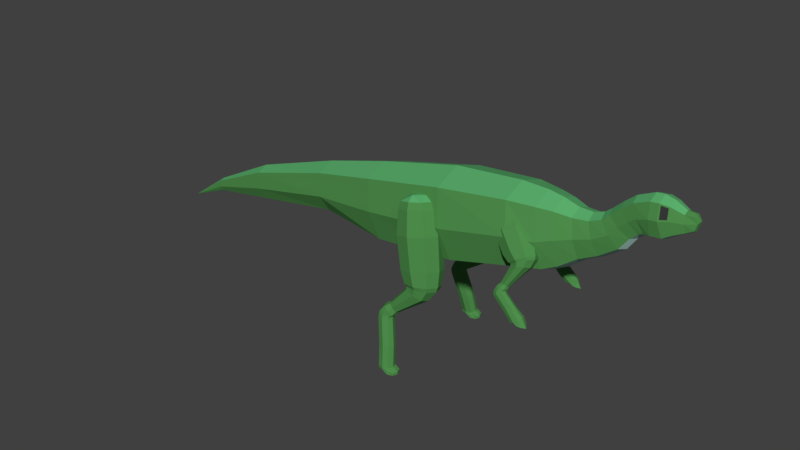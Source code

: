 # Source: Small_Herbivore_Basic.blend  (saved by Blender 2.78.0; exported with 4.5.12 LTS)
import bpy
from mathutils import Matrix  # noqa: F401  (used for matrix-valued properties, if any)

bpy.ops.wm.read_factory_settings(use_empty=True)
scene = bpy.context.scene
scene.name = 'Scene'

# ---- collections
col_collection_1 = bpy.data.collections.new('Collection 1'); scene.collection.children.link(col_collection_1)

# ---- materials (node trees are filled in below, after node groups)
mat_green_hide_small_herbivore_basic = bpy.data.materials.new('Green Hide Small Herbivore Basic')
mat_green_hide_small_herbivore_basic.alpha_threshold = 0.0
mat_green_hide_small_herbivore_basic.use_transparent_shadow = False
mat_green_hide_small_herbivore_basic.diffuse_color = (0.08, 0.28, 0.075, 1.0)
mat_green_hide_small_herbivore_basic.roughness = 0.5
mat_green_hide_small_herbivore_basic.specular_intensity = 0.1
mat_green_hide_small_herbivore_basic.line_color = (0.0, 0.0, 0.0, 1.0)
mat_light_green_hide_small_herbivore_basic = bpy.data.materials.new('Light Green Hide Small Herbivore Basic')
mat_light_green_hide_small_herbivore_basic.alpha_threshold = 0.0
mat_light_green_hide_small_herbivore_basic.use_transparent_shadow = False
mat_light_green_hide_small_herbivore_basic.diffuse_color = (0.11, 0.45, 0.16, 1.0)
mat_light_green_hide_small_herbivore_basic.roughness = 0.5
mat_light_green_hide_small_herbivore_basic.specular_intensity = 0.1
mat_pale_hide_small_herbivore_basic = bpy.data.materials.new('Pale Hide Small Herbivore Basic')
mat_pale_hide_small_herbivore_basic.alpha_threshold = 0.0
mat_pale_hide_small_herbivore_basic.use_transparent_shadow = False
mat_pale_hide_small_herbivore_basic.diffuse_color = (0.5, 0.8, 0.7, 1.0)
mat_pale_hide_small_herbivore_basic.roughness = 0.5
mat_pale_hide_small_herbivore_basic.specular_intensity = 0.1
mat_eyes_small_herbivore_basic = bpy.data.materials.new('Eyes Small Herbivore Basic')
mat_eyes_small_herbivore_basic.alpha_threshold = 0.0
mat_eyes_small_herbivore_basic.use_transparent_shadow = False
mat_eyes_small_herbivore_basic.diffuse_color = (0.03968, 0.03968, 0.03968, 1.0)
mat_eyes_small_herbivore_basic.roughness = 0.5

# ---- material node trees

# ---- world
world_world = bpy.data.worlds.new('World'); scene.world = world_world
world_world.color = (0.05088, 0.05088, 0.05088)
world_world.use_sun_shadow = False
world_world.sun_shadow_jitter_overblur = 0.0
world_world.cycles.sampling_method = 'MANUAL'

# ---- meshes
me_cube = bpy.data.meshes.new('Cube')
me_cube.from_pydata([(-1.531, 0.4644, 1.431), (0.02252, 0.55, 1.611), (0.02252, -0.5641, 1.611), (-1.531, -0.4786, 1.431), (-1.765, 0.4644, 2.478), (-0.2477, 0.55, 2.807), (-0.2477, -0.5641, 2.807), (-1.765, -0.4786, 2.478), (-1.498, -0.007086, 1.28), (0.0622, -0.007087, 1.433), (-1.798, -0.007086, 2.629), (-0.2874, -0.007087, 2.985), (-1.648, 0.6, 1.954), (-0.1097, 0.7101, 2.189), (-0.1097, -0.7242, 2.189), (-1.648, -0.6141, 1.954), (-4.613, -0.007085, 1.07), (-2.824, -0.007086, 1.403), (-2.846, -0.3107, 1.5), (-2.919, 0.4469, 1.787), (-3.006, 0.3455, 2.179), (-2.919, -0.4611, 1.787), (-3.006, -0.3597, 2.179), (-3.031, -0.007086, 2.291), (-2.846, 0.2966, 1.5), (-5.915, -0.007085, 0.8432), (-4.625, -0.1932, 1.142), (-4.666, 0.2711, 1.354), (-4.714, 0.209, 1.644), (-4.666, -0.2853, 1.354), (-4.714, -0.2232, 1.644), (-4.728, -0.007085, 1.727), (-4.625, 0.179, 1.142), (-6.802, -0.007085, 0.4972), (-5.92, -0.07913, 0.8709), (-5.935, 0.1006, 0.9533), (-5.954, 0.07658, 1.065), (-5.935, -0.1148, 0.9533), (-5.954, -0.09075, 1.065), (-5.959, -0.007085, 1.098), (-5.92, 0.06496, 0.8709), (1.229, 0.4975, 1.904), (0.9554, -0.007087, 3.098), (0.9895, -0.4867, 2.945), (1.109, -0.6568, 2.423), (0.9895, 0.4725, 2.945), (1.109, 0.6426, 2.423), (1.229, -0.5117, 1.904), (1.265, -0.007087, 1.742), (3.86, -0.007088, 3.309), (1.545, -0.5303, 2.43), (1.545, 0.5162, 2.43), (1.434, -0.007087, 3.085), (1.629, -0.4135, 1.954), (1.629, 0.3993, 1.954), (1.655, -0.007087, 1.798), (1.458, 0.3792, 2.937), (1.458, -0.3933, 2.937), (1.794, -0.438, 2.503), (1.794, 0.4238, 2.503), (1.703, -0.007087, 3.043), (1.869, -0.3418, 2.055), (1.869, 0.3276, 2.055), (1.89, -0.007087, 1.926), (1.723, 0.311, 2.921), (1.723, -0.3252, 2.921), (2.076, -0.3241, 2.571), (2.076, 0.3099, 2.571), (1.98, -0.007087, 2.962), (2.155, -0.2533, 2.246), (2.155, 0.2391, 2.246), (2.178, -0.007087, 2.153), (2.001, 0.2269, 2.874), (2.001, -0.2411, 2.874), (2.352, -0.2715, 2.646), (2.352, 0.2573, 2.646), (2.225, -0.007088, 2.957), (2.457, -0.2125, 2.387), (2.457, 0.1983, 2.387), (2.487, -0.007087, 2.313), (2.254, 0.1881, 2.886), (2.254, -0.2023, 2.886), (2.603, -0.2455, 2.789), (2.603, 0.2314, 2.789), (2.406, -0.007088, 3.02), (2.766, -0.1923, 2.598), (2.766, 0.1781, 2.598), (2.813, -0.007088, 2.543), (2.45, 0.1689, 2.967), (2.45, -0.1831, 2.967), (2.736, -0.2222, 2.945), (2.736, 0.2081, 2.945), (2.517, -0.007088, 3.109), (2.917, -0.1742, 2.808), (2.917, 0.16, 2.808), (2.969, -0.007088, 2.769), (2.567, 0.1517, 3.072), (2.567, -0.1659, 3.072), (2.888, -0.2222, 3.084), (2.888, 0.2081, 3.084), (2.704, -0.007088, 3.286), (3.04, -0.1742, 2.916), (3.04, 0.16, 2.916), (3.084, -0.007088, 2.867), (2.745, 0.1517, 3.24), (2.745, -0.1659, 3.24), (3.015, -0.2349, 3.176), (3.015, 0.2207, 3.176), (2.884, -0.007088, 3.434), (3.122, -0.184, 2.961), (3.122, 0.1698, 2.961), (3.153, -0.007088, 2.899), (2.914, 0.161, 3.376), (2.914, -0.1752, 3.376), (3.206, -0.2622, 3.243), (3.206, 0.2481, 3.243), (3.174, -0.007088, 3.566), (3.232, -0.2053, 2.975), (3.232, 0.1911, 2.975), (3.24, -0.007088, 2.898), (3.181, 0.1813, 3.492), (3.181, -0.1954, 3.492), (3.363, -0.2494, 3.281), (3.363, 0.2352, 3.281), (3.312, -0.007088, 3.579), (3.412, -0.2053, 2.993), (3.412, 0.1911, 2.993), (3.42, -0.007088, 2.916), (3.343, 0.1819, 3.481), (3.343, -0.196, 3.481), (3.471, -0.213, 3.299), (3.471, 0.1988, 3.299), (3.469, -0.007088, 3.539), (3.549, -0.166, 3.069), (3.549, 0.1519, 3.069), (3.555, -0.007088, 3.008), (3.455, 0.155, 3.462), (3.455, -0.1692, 3.462), (3.681, -0.1379, 3.275), (3.681, 0.1237, 3.275), (3.665, -0.007088, 3.44), (3.716, -0.1087, 3.14), (3.716, 0.09454, 3.14), (3.72, -0.007088, 3.1), (3.668, 0.08949, 3.403), (3.668, -0.1037, 3.403), (3.86, -0.07628, 3.309), (3.86, 0.0621, 3.309), (3.797, -0.007088, 3.433), (3.831, -0.08553, 3.2), (3.831, 0.07136, 3.2), (3.833, -0.007088, 3.169), (3.799, 0.06746, 3.404), (3.799, -0.08164, 3.404), (-0.1849, 0.4483, 1.956), (-0.3751, 0.3973, 2.485), (-0.7312, 0.4572, 1.831), (-0.7922, 0.4041, 2.39), (-0.2031, 0.935, 2.079), (-0.389, 0.769, 2.579), (-0.7493, 0.9439, 1.954), (-0.8061, 0.7757, 2.483), (-0.8286, 0.7019, 1.872), (-0.8667, 0.591, 2.421), (-0.1056, 0.6902, 2.038), (-0.3145, 0.582, 2.547), (-0.4551, 0.374, 1.874), (-0.5814, 0.3406, 2.422), (-0.4791, 1.018, 2.036), (-0.5998, 0.8325, 2.546), (-0.6173, 0.5629, 2.599), (-0.295, 0.5554, 1.087), (-0.4537, 0.5634, 2.62), (-0.6085, 0.4233, 2.548), (-0.7738, 0.5686, 2.547), (-0.6191, 0.7086, 2.62), (-0.3115, 0.393, 2.36), (-0.7952, 0.4009, 2.249), (-0.8113, 0.8319, 2.358), (-0.3276, 0.824, 2.469), (-0.2413, 0.6072, 2.432), (-0.8815, 0.6176, 2.286), (-0.572, 0.8977, 2.431), (-0.5507, 0.3272, 2.287), (-0.3433, 0.462, 1.313), (-0.08808, 0.5322, 1.391), (-0.6961, 0.7718, 1.312), (-0.604, 0.5406, 1.273), (-0.366, 1.07, 1.467), (-0.6212, 1.0, 1.389), (-0.01318, 0.7607, 1.468), (-0.1052, 0.9919, 1.507), (-0.2938, 0.596, 1.043), (-0.07253, 0.6154, 1.136), (-0.5954, 0.8199, 1.11), (-0.5196, 0.6225, 1.07), (-0.304, 1.075, 1.219), (-0.5264, 1.015, 1.17), (-0.003604, 0.8105, 1.197), (-0.07934, 1.008, 1.236), (-0.3741, 0.6793, 0.948), (-0.09348, 0.649, 1.065), (-0.556, 0.83, 1.091), (-0.493, 0.6553, 1.049), (-0.2893, 1.056, 1.16), (-0.4897, 1.003, 1.137), (-0.02716, 0.8216, 1.112), (-0.09011, 0.9963, 1.154), (-0.805, 0.8424, 0.5936), (-0.2156, 0.7224, 0.9072), (-0.5593, 0.8693, 1.06), (-0.5235, 0.7275, 1.01), (-0.3369, 1.053, 1.036), (-0.4954, 1.009, 1.076), (-0.1518, 0.8625, 0.9237), (-0.1875, 1.004, 0.9734), (-0.8797, 0.8435, 0.5222), (-0.7417, 0.8648, 0.5363), (-0.8634, 0.9415, 0.6904), (-0.859, 0.8675, 0.6587), (-0.7666, 1.037, 0.6251), (-0.8299, 1.015, 0.6825), (-0.7082, 0.938, 0.5284), (-0.7127, 1.012, 0.56), (-0.8979, 0.8497, 0.4969), (-0.8041, 0.8703, 0.4537), (-0.9492, 0.9618, 0.6375), (-0.9439, 0.8735, 0.5997), (-0.8338, 1.076, 0.5597), (-0.9093, 1.049, 0.6281), (-0.7642, 0.9575, 0.4443), (-0.7695, 1.046, 0.4821), (-0.9293, 0.8642, 0.4322), (-0.8111, 0.8765, 0.4436), (-0.9877, 0.968, 0.5973), (-0.9755, 0.8797, 0.5612), (-0.8598, 1.082, 0.5422), (-0.9467, 1.055, 0.5955), (-0.77, 0.9637, 0.4417), (-0.7822, 1.052, 0.4779), (-0.9309, 0.8711, 0.3976), (-0.8285, 0.891, 0.4173), (-1.051, 0.9825, 0.4895), (-1.026, 0.8942, 0.461), (-0.912, 1.097, 0.4889), (-1.013, 1.07, 0.5038), (-0.7901, 0.9783, 0.4316), (-0.8155, 1.067, 0.4601), (-0.8291, 0.8979, 0.4027), (-1.062, 0.9894, 0.4299), (-1.031, 0.9011, 0.4069), (-0.925, 1.103, 0.4566), (-1.027, 1.077, 0.4515), (-0.7942, 0.9852, 0.4243), (-0.8247, 1.073, 0.4472), (-0.919, 0.884, 0.3344), (-0.9266, 0.8761, 0.3728), (-0.8269, 0.9029, 0.3938), (-1.061, 0.9944, 0.384), (-1.027, 0.9061, 0.3662), (-0.9301, 1.108, 0.4319), (-1.03, 1.082, 0.4108), (-0.7959, 0.9902, 0.4206), (-0.8296, 1.078, 0.4385), (-0.8223, 0.9737, -0.112), (-0.8211, 0.9108, 0.3626), (-1.054, 1.002, 0.336), (-1.019, 0.914, 0.3206), (-0.9268, 1.116, 0.3932), (-1.025, 1.09, 0.365), (-0.792, 0.998, 0.3916), (-0.827, 1.086, 0.407), (-0.7813, 1.042, -0.4193), (-0.7225, 1.001, -0.08331), (-0.9596, 1.094, -0.1104), (-0.924, 1.004, -0.1261), (-0.8302, 1.211, -0.05216), (-0.93, 1.183, -0.08089), (-0.6929, 1.09, -0.05376), (-0.7285, 1.18, -0.03807), (-0.6796, 1.07, -0.4193), (-0.918, 1.163, -0.4193), (-0.8838, 1.073, -0.4193), (-0.7846, 1.279, -0.4193), (-0.8863, 1.252, -0.4193), (-0.6478, 1.159, -0.4193), (-0.6821, 1.249, -0.4193), (-0.5545, 1.159, -0.4757), (-0.7813, 1.042, -0.4678), (-0.6793, 1.048, -0.4678), (-0.918, 1.163, -0.4678), (-0.8838, 1.073, -0.4678), (-0.7846, 1.279, -0.4678), (-0.8863, 1.252, -0.4678), (-0.6824, 1.271, -0.4678), (-0.7829, 1.161, -0.4678), (-0.5888, 1.249, -0.4757), (-0.5863, 1.07, -0.4757), (-0.6879, 1.043, -0.5241), (-0.5863, 1.07, -0.5241), (-0.5545, 1.159, -0.5241), (-0.5888, 1.249, -0.5241), (-0.6896, 1.161, -0.5241), (-0.6913, 1.28, -0.5241), (-0.1849, -0.4629, 1.956), (-0.3751, -0.4119, 2.485), (-0.7312, -0.4717, 1.831), (-0.7922, -0.4186, 2.39), (-0.2031, -0.9496, 2.079), (-0.389, -0.7835, 2.579), (-0.7493, -0.9584, 1.954), (-0.8061, -0.7903, 2.483), (-0.8286, -0.7165, 1.872), (-0.8667, -0.6056, 2.421), (-0.1056, -0.7048, 2.038), (-0.3145, -0.5966, 2.547), (-0.4551, -0.3886, 1.874), (-0.5814, -0.3551, 2.422), (-0.4791, -1.033, 2.036), (-0.5998, -0.8471, 2.546), (-0.6173, -0.5774, 2.599), (-0.295, -0.57, 1.087), (-0.4537, -0.5779, 2.62), (-0.6085, -0.4379, 2.548), (-0.7738, -0.5831, 2.547), (-0.6191, -0.7231, 2.62), (-0.3115, -0.4076, 2.36), (-0.7952, -0.4155, 2.249), (-0.8113, -0.8464, 2.358), (-0.3276, -0.8386, 2.469), (-0.2413, -0.6218, 2.432), (-0.8815, -0.6322, 2.286), (-0.572, -0.9122, 2.431), (-0.5507, -0.3418, 2.287), (-0.3433, -0.4766, 1.313), (-0.08808, -0.5468, 1.391), (-0.6961, -0.7864, 1.312), (-0.604, -0.5552, 1.273), (-0.366, -1.085, 1.467), (-0.6212, -1.015, 1.389), (-0.01318, -0.7753, 1.468), (-0.1052, -1.006, 1.507), (-0.2938, -0.6106, 1.043), (-0.07253, -0.6299, 1.136), (-0.5954, -0.8345, 1.11), (-0.5196, -0.6371, 1.07), (-0.304, -1.09, 1.219), (-0.5264, -1.03, 1.17), (-0.003604, -0.825, 1.197), (-0.07934, -1.022, 1.236), (-0.3741, -0.6939, 0.948), (-0.09348, -0.6636, 1.065), (-0.556, -0.8446, 1.091), (-0.493, -0.6699, 1.049), (-0.2893, -1.07, 1.16), (-0.4897, -1.017, 1.137), (-0.02715, -0.8362, 1.112), (-0.09011, -1.011, 1.154), (-0.805, -0.8569, 0.5936), (-0.2156, -0.7369, 0.9072), (-0.5593, -0.8839, 1.06), (-0.5235, -0.7421, 1.01), (-0.3369, -1.067, 1.036), (-0.4954, -1.024, 1.076), (-0.1518, -0.8771, 0.9237), (-0.1875, -1.019, 0.9734), (-0.8797, -0.858, 0.5222), (-0.7417, -0.8794, 0.5363), (-0.8634, -0.9561, 0.6904), (-0.859, -0.8821, 0.6587), (-0.7666, -1.052, 0.6251), (-0.8299, -1.029, 0.6825), (-0.7082, -0.9526, 0.5284), (-0.7127, -1.027, 0.56), (-0.8979, -0.8642, 0.4969), (-0.8041, -0.8848, 0.4537), (-0.9492, -0.9763, 0.6375), (-0.9439, -0.888, 0.5997), (-0.8338, -1.09, 0.5597), (-0.9093, -1.064, 0.6281), (-0.7642, -0.9721, 0.4443), (-0.7695, -1.06, 0.4821), (-0.9293, -0.8788, 0.4322), (-0.8111, -0.891, 0.4436), (-0.9877, -0.9825, 0.5973), (-0.9755, -0.8942, 0.5612), (-0.8598, -1.097, 0.5422), (-0.9467, -1.07, 0.5955), (-0.77, -0.9783, 0.4417), (-0.7822, -1.067, 0.4779), (-0.9309, -0.8857, 0.3976), (-0.8285, -0.9056, 0.4173), (-1.051, -0.9971, 0.4895), (-1.026, -0.9088, 0.461), (-0.912, -1.111, 0.4889), (-1.013, -1.084, 0.5038), (-0.7901, -0.9929, 0.4316), (-0.8155, -1.081, 0.4601), (-0.8291, -0.9125, 0.4027), (-1.062, -1.004, 0.4299), (-1.031, -0.9157, 0.4069), (-0.925, -1.118, 0.4566), (-1.027, -1.091, 0.4515), (-0.7942, -0.9998, 0.4243), (-0.8247, -1.088, 0.4472), (-0.919, -0.8985, 0.3344), (-0.9266, -0.8907, 0.3728), (-0.8269, -0.9175, 0.3938), (-1.061, -1.009, 0.384), (-1.027, -0.9207, 0.3662), (-0.9301, -1.123, 0.4319), (-1.03, -1.096, 0.4108), (-0.7959, -1.005, 0.4206), (-0.8296, -1.093, 0.4385), (-0.8223, -0.9883, -0.112), (-0.8211, -0.9253, 0.3626), (-1.054, -1.017, 0.336), (-1.019, -0.9285, 0.3206), (-0.9268, -1.131, 0.3932), (-1.025, -1.104, 0.365), (-0.792, -1.013, 0.3916), (-0.827, -1.101, 0.407), (-0.7813, -1.057, -0.4193), (-0.7225, -1.016, -0.08331), (-0.9596, -1.109, -0.1104), (-0.924, -1.019, -0.1261), (-0.8302, -1.225, -0.05216), (-0.93, -1.198, -0.08089), (-0.6929, -1.105, -0.05376), (-0.7285, -1.195, -0.03807), (-0.6796, -1.084, -0.4193), (-0.918, -1.178, -0.4193), (-0.8838, -1.088, -0.4193), (-0.7846, -1.294, -0.4193), (-0.8863, -1.266, -0.4193), (-0.6478, -1.173, -0.4193), (-0.6821, -1.263, -0.4193), (-0.5545, -1.174, -0.4757), (-0.7813, -1.057, -0.4678), (-0.6793, -1.062, -0.4678), (-0.918, -1.178, -0.4678), (-0.8838, -1.088, -0.4678), (-0.7846, -1.294, -0.4678), (-0.8863, -1.266, -0.4678), (-0.6824, -1.285, -0.4678), (-0.7829, -1.175, -0.4678), (-0.5888, -1.264, -0.4757), (-0.5863, -1.085, -0.4757), (-0.6879, -1.057, -0.5241), (-0.5863, -1.085, -0.5241), (-0.5545, -1.174, -0.5241), (-0.5888, -1.264, -0.5241), (-0.6896, -1.176, -0.5241), (-0.6913, -1.294, -0.5241), (1.321, 0.19, 2.505), (1.054, 0.1015, 2.698), (0.9705, 0.2085, 2.247), (0.7862, 0.1156, 2.501), (1.241, 0.5551, 2.63), (0.9925, 0.3803, 2.793), (0.8906, 0.5736, 2.371), (0.7251, 0.3944, 2.596), (0.8739, 0.394, 2.267), (0.7124, 0.2573, 2.516), (1.337, 0.3696, 2.609), (1.066, 0.2386, 2.777), (1.159, 0.1402, 2.356), (0.9297, 0.06344, 2.584), (1.053, 0.6234, 2.52), (0.8489, 0.4324, 2.71), (0.8426, 0.219, 2.692), (1.462, 0.3534, 2.04), (0.9513, 0.2174, 2.762), (0.8722, 0.1158, 2.65), (0.7461, 0.2282, 2.61), (0.8253, 0.3298, 2.722), (1.131, 0.1098, 2.657), (0.8209, 0.1261, 2.428), (0.7501, 0.4494, 2.538), (1.06, 0.4331, 2.767), (1.146, 0.2688, 2.749), (0.7353, 0.2904, 2.446), (0.8937, 0.4936, 2.67), (0.9874, 0.06566, 2.524), (1.376, 0.2602, 2.124), (1.53, 0.3073, 2.265), (1.108, 0.5, 2.04), (1.199, 0.3247, 2.021), (1.276, 0.7167, 2.28), (1.123, 0.6696, 2.139), (1.545, 0.4769, 2.363), (1.454, 0.6522, 2.383), (1.472, 0.3889, 2.024), (1.601, 0.3952, 2.153), (1.227, 0.5559, 1.981), (1.305, 0.4069, 1.96), (1.384, 0.743, 2.177), (1.245, 0.7012, 2.064), (1.619, 0.5405, 2.236), (1.541, 0.6896, 2.257), (1.434, 0.4622, 1.958), (1.602, 0.4279, 2.114), (1.259, 0.5655, 1.987), (1.326, 0.4343, 1.963), (1.411, 0.7336, 2.149), (1.281, 0.6947, 2.059), (1.624, 0.5571, 2.186), (1.556, 0.6883, 2.209), (1.213, 0.6211, 1.647), (1.553, 0.4992, 2.001), (1.262, 0.5987, 1.976), (1.31, 0.4937, 1.943), (1.41, 0.7427, 2.069), (1.292, 0.7056, 2.027), (1.583, 0.6061, 2.052), (1.534, 0.7112, 2.084), (1.18, 0.6286, 1.584), (1.271, 0.6438, 1.644), (1.14, 0.6889, 1.689), (1.157, 0.6346, 1.664), (1.218, 0.7689, 1.704), (1.16, 0.7462, 1.707), (1.291, 0.7012, 1.662), (1.274, 0.7555, 1.687), (1.173, 0.6358, 1.565), (1.248, 0.6557, 1.58), (1.092, 0.7094, 1.634), (1.112, 0.6446, 1.604), (1.185, 0.8049, 1.652), (1.116, 0.7778, 1.656), (1.272, 0.7241, 1.602), (1.252, 0.7889, 1.632), (1.167, 0.653, 1.523), (1.246, 0.6614, 1.573), (1.075, 0.718, 1.601), (1.1, 0.653, 1.574), (1.171, 0.8113, 1.635), (1.098, 0.7856, 1.627), (1.268, 0.7291, 1.6), (1.244, 0.7941, 1.626), (1.174, 0.6616, 1.506), (1.239, 0.6752, 1.556), (1.058, 0.7392, 1.525), (1.09, 0.6736, 1.508), (1.147, 0.8275, 1.591), (1.075, 0.8054, 1.559), (1.256, 0.7413, 1.589), (1.224, 0.807, 1.607), (1.242, 0.6818, 1.549), (1.066, 0.7501, 1.492), (1.099, 0.6839, 1.479), (1.146, 0.8359, 1.571), (1.078, 0.8156, 1.528), (1.255, 0.7473, 1.585), (1.221, 0.8135, 1.598), (1.198, 0.6774, 1.48), (1.183, 0.6677, 1.496), (1.246, 0.6865, 1.546), (1.078, 0.7582, 1.47), (1.112, 0.6916, 1.461), (1.149, 0.842, 1.557), (1.086, 0.8232, 1.507), (1.254, 0.7515, 1.583), (1.219, 0.8182, 1.593), (1.375, 0.6745, 1.301), (1.257, 0.6955, 1.534), (1.095, 0.7687, 1.449), (1.13, 0.7019, 1.442), (1.16, 0.8517, 1.54), (1.101, 0.8335, 1.487), (1.264, 0.7603, 1.571), (1.229, 0.8272, 1.579), (1.516, 0.6753, 1.195), (1.436, 0.693, 1.356), (1.27, 0.7676, 1.27), (1.306, 0.6995, 1.262), (1.337, 0.8521, 1.362), (1.277, 0.8337, 1.308), (1.442, 0.759, 1.394), (1.407, 0.8272, 1.402), (1.58, 0.6981, 1.241), (1.422, 0.7761, 1.128), (1.449, 0.7008, 1.147), (1.502, 0.8734, 1.185), (1.438, 0.8505, 1.139), (1.596, 0.7725, 1.252), (1.57, 0.8478, 1.233), (1.578, 0.6753, 1.159), (1.627, 0.6981, 1.135), (1.563, 0.8734, 1.149), (1.682, 0.7725, 1.097), (1.616, 0.8478, 1.127), (1.321, -0.2104, 2.505), (1.054, -0.1219, 2.698), (0.9705, -0.2288, 2.247), (0.7862, -0.136, 2.501), (1.241, -0.5755, 2.63), (0.9925, -0.4007, 2.793), (0.8906, -0.5939, 2.371), (0.7251, -0.4148, 2.596), (0.8739, -0.4144, 2.267), (0.7124, -0.2776, 2.516), (1.337, -0.3899, 2.609), (1.066, -0.259, 2.777), (1.159, -0.1605, 2.356), (0.9297, -0.08381, 2.584), (1.053, -0.6438, 2.52), (0.8489, -0.4528, 2.71), (0.8426, -0.2394, 2.692), (1.462, -0.3738, 2.04), (0.9513, -0.2378, 2.762), (0.8722, -0.1362, 2.65), (0.7461, -0.2486, 2.61), (0.8253, -0.3502, 2.722), (1.131, -0.1302, 2.657), (0.8209, -0.1465, 2.428), (0.7501, -0.4698, 2.538), (1.06, -0.4534, 2.767), (1.146, -0.2892, 2.749), (0.7353, -0.3108, 2.446), (0.8937, -0.5139, 2.67), (0.9874, -0.08603, 2.524), (1.376, -0.2806, 2.124), (1.53, -0.3277, 2.265), (1.108, -0.5204, 2.04), (1.199, -0.3451, 2.021), (1.276, -0.737, 2.28), (1.123, -0.69, 2.139), (1.545, -0.4973, 2.363), (1.454, -0.6725, 2.383), (1.472, -0.4093, 2.024), (1.601, -0.4156, 2.153), (1.227, -0.5763, 1.981), (1.305, -0.4273, 1.96), (1.384, -0.7634, 2.177), (1.245, -0.7216, 2.064), (1.619, -0.5609, 2.236), (1.541, -0.71, 2.257), (1.434, -0.4825, 1.958), (1.602, -0.4482, 2.114), (1.259, -0.5859, 1.987), (1.326, -0.4546, 1.963), (1.411, -0.754, 2.149), (1.281, -0.7151, 2.059), (1.624, -0.5774, 2.186), (1.556, -0.7087, 2.209), (1.213, -0.6415, 1.647), (1.553, -0.5196, 2.001), (1.262, -0.6191, 1.976), (1.31, -0.514, 1.943), (1.41, -0.7631, 2.069), (1.292, -0.726, 2.027), (1.583, -0.6265, 2.052), (1.534, -0.7316, 2.084), (1.18, -0.649, 1.584), (1.271, -0.6642, 1.644), (1.14, -0.7093, 1.689), (1.157, -0.6549, 1.664), (1.218, -0.7893, 1.704), (1.16, -0.7666, 1.707), (1.291, -0.7215, 1.662), (1.274, -0.7759, 1.687), (1.173, -0.6561, 1.565), (1.248, -0.6761, 1.58), (1.092, -0.7298, 1.634), (1.112, -0.665, 1.604), (1.185, -0.8252, 1.652), (1.116, -0.7982, 1.656), (1.272, -0.7444, 1.602), (1.252, -0.8092, 1.632), (1.167, -0.6734, 1.523), (1.246, -0.6818, 1.573), (1.075, -0.7383, 1.601), (1.1, -0.6734, 1.574), (1.171, -0.8317, 1.635), (1.098, -0.806, 1.627), (1.268, -0.7495, 1.6), (1.244, -0.8144, 1.626), (1.174, -0.682, 1.506), (1.239, -0.6955, 1.556), (1.058, -0.7596, 1.525), (1.09, -0.6939, 1.508), (1.147, -0.8479, 1.591), (1.075, -0.8258, 1.559), (1.256, -0.7617, 1.589), (1.224, -0.8274, 1.607), (1.242, -0.7022, 1.549), (1.066, -0.7705, 1.492), (1.099, -0.7043, 1.479), (1.146, -0.8562, 1.571), (1.078, -0.836, 1.528), (1.255, -0.7677, 1.585), (1.221, -0.8339, 1.598), (1.198, -0.6977, 1.48), (1.183, -0.6881, 1.496), (1.246, -0.7069, 1.546), (1.078, -0.7786, 1.47), (1.112, -0.7119, 1.461), (1.149, -0.8624, 1.557), (1.086, -0.8436, 1.507), (1.254, -0.7719, 1.583), (1.219, -0.8386, 1.593), (1.375, -0.6949, 1.301), (1.257, -0.7159, 1.534), (1.095, -0.7891, 1.449), (1.13, -0.7222, 1.442), (1.16, -0.872, 1.54), (1.101, -0.8539, 1.487), (1.264, -0.7807, 1.571), (1.229, -0.8475, 1.579), (1.516, -0.6956, 1.195), (1.436, -0.7133, 1.356), (1.27, -0.788, 1.27), (1.306, -0.7198, 1.262), (1.337, -0.8725, 1.362), (1.277, -0.854, 1.308), (1.442, -0.7794, 1.394), (1.407, -0.8475, 1.402), (1.58, -0.7185, 1.241), (1.422, -0.7965, 1.128), (1.449, -0.7212, 1.147), (1.502, -0.8938, 1.185), (1.438, -0.8709, 1.139), (1.596, -0.7929, 1.252), (1.57, -0.8682, 1.233), (1.578, -0.6956, 1.159), (1.627, -0.7185, 1.135), (1.563, -0.8938, 1.149), (1.682, -0.7929, 1.097), (1.616, -0.8682, 1.127), (3.494, 0.1976, 3.281), (3.344, 0.2481, 3.257), (3.319, 0.1813, 3.506), (3.475, 0.144, 3.481), (3.494, -0.2117, 3.281), (3.344, -0.2622, 3.257), (3.319, -0.1954, 3.506), (3.475, -0.1582, 3.481), (3.47, 0.1947, 3.3), (3.364, 0.2304, 3.283), (3.344, 0.1781, 3.479), (3.454, 0.1518, 3.461), (3.47, -0.2089, 3.3), (3.364, -0.2446, 3.283), (3.344, -0.1923, 3.479), (3.454, -0.1659, 3.461)], [], [(8, 9, 2, 3), (10, 7, 6, 11), (12, 4, 5, 13), (6, 14, 44, 43), (14, 6, 7, 15), (0, 8, 17, 24), (3, 15, 21, 18), (11, 6, 43, 42), (4, 10, 11, 5), (0, 1, 9, 8), (1, 13, 46, 41), (10, 4, 20, 23), (15, 7, 22, 21), (2, 14, 15, 3), (2, 9, 48, 47), (0, 12, 13, 1), (17, 18, 26, 16), (21, 22, 30, 29), (24, 17, 16, 32), (18, 21, 29, 26), (8, 3, 18, 17), (4, 12, 19, 20), (12, 0, 24, 19), (7, 10, 23, 22), (32, 16, 25, 40), (26, 29, 37, 34), (28, 27, 35, 36), (30, 31, 39, 38), (19, 24, 32, 27), (23, 20, 28, 31), (22, 23, 31, 30), (20, 19, 27, 28), (36, 35, 33), (38, 39, 33), (39, 36, 33), (35, 40, 33), (29, 30, 38, 37), (16, 26, 34, 25), (27, 32, 40, 35), (31, 28, 36, 39), (13, 5, 45, 46), (5, 11, 42, 45), (48, 41, 54, 55), (43, 44, 50, 57), (34, 37, 33), (40, 25, 33), (37, 38, 33), (25, 34, 33), (46, 45, 56, 51), (41, 46, 51, 54), (9, 1, 41, 48), (14, 2, 47, 44), (57, 50, 58, 65), (53, 55, 63, 61), (54, 51, 59, 62), (56, 52, 60, 64), (44, 47, 53, 50), (47, 48, 55, 53), (42, 43, 57, 52), (45, 42, 52, 56), (62, 59, 67, 70), (64, 60, 68, 72), (60, 65, 73, 68), (59, 64, 72, 67), (55, 54, 62, 63), (50, 53, 61, 58), (51, 56, 64, 59), (52, 57, 65, 60), (68, 73, 81, 76), (67, 72, 80, 75), (66, 69, 77, 74), (71, 70, 78, 79), (61, 63, 71, 69), (65, 58, 66, 73), (63, 62, 70, 71), (58, 61, 69, 66), (74, 77, 85, 82), (79, 78, 86, 87), (81, 74, 82, 89), (77, 79, 87, 85), (72, 68, 76, 80), (70, 67, 75, 78), (69, 71, 79, 77), (73, 66, 74, 81), (85, 87, 95, 93), (86, 83, 91, 94), (88, 84, 92, 96), (84, 89, 97, 92), (75, 80, 88, 83), (76, 81, 89, 84), (80, 76, 84, 88), (78, 75, 83, 86), (96, 92, 100, 104), (92, 97, 105, 100), (91, 96, 104, 99), (90, 93, 101, 98), (89, 82, 90, 97), (87, 86, 94, 95), (82, 85, 93, 90), (83, 88, 96, 91), (99, 104, 112, 107), (98, 101, 109, 106), (103, 102, 110, 111), (105, 98, 106, 113), (94, 91, 99, 102), (93, 95, 103, 101), (97, 90, 98, 105), (95, 94, 102, 103), (111, 110, 118, 119), (113, 106, 114, 121), (109, 111, 119, 117), (110, 107, 115, 118), (100, 105, 113, 108), (104, 100, 108, 112), (102, 99, 107, 110), (101, 103, 111, 109), (118, 115, 731, 126), (120, 116, 124, 732), (116, 121, 736, 124), (115, 120, 732, 731), (106, 109, 117, 114), (107, 112, 120, 115), (108, 113, 121, 116), (112, 108, 116, 120), (732, 124, 132, 733), (124, 736, 737, 132), (123, 128, 740, 739), (735, 125, 133, 734), (117, 119, 127, 125), (121, 114, 735, 736), (119, 118, 126, 127), (114, 117, 125, 735), (734, 133, 141, 138), (135, 134, 142, 143), (737, 734, 138, 145), (133, 135, 143, 141), (126, 731, 730, 134), (125, 127, 135, 133), (136, 131, 738, 741), (127, 126, 134, 135), (145, 138, 146, 153), (141, 143, 151, 149), (142, 139, 147, 150), (144, 140, 148, 152), (730, 733, 144, 139), (132, 737, 145, 140), (733, 132, 140, 144), (134, 730, 139, 142), (151, 49, 146, 149), (150, 147, 49, 151), (147, 152, 148, 49), (49, 148, 153, 146), (143, 142, 150, 151), (138, 141, 149, 146), (139, 144, 152, 147), (140, 145, 153, 148), (183, 167, 157, 177), (181, 163, 161, 178), (182, 169, 159, 179), (180, 165, 155, 176), (158, 164, 190, 191), (170, 173, 172), (169, 175, 159), (162, 160, 189, 186), (179, 159, 165, 180), (177, 157, 163, 181), (164, 154, 185, 190), (161, 175, 169), (163, 157, 174), (160, 168, 188, 189), (178, 161, 169, 182), (176, 155, 167, 183), (175, 174, 170), (172, 173, 155), (174, 173, 170), (172, 175, 170), (154, 176, 183, 166), (175, 161, 174), (174, 161, 163), (174, 157, 173), (173, 157, 167), (159, 175, 172), (172, 165, 159), (155, 173, 167), (155, 165, 172), (160, 178, 182, 168), (156, 177, 181, 162), (158, 179, 180, 164), (164, 180, 176, 154), (168, 182, 179, 158), (162, 181, 178, 160), (166, 183, 177, 156), (187, 186, 194, 195), (191, 190, 198, 199), (190, 185, 193, 198), (184, 187, 195, 171), (156, 162, 186, 187), (168, 158, 191, 188), (154, 166, 184, 185), (166, 156, 187, 184), (171, 195, 203, 192), (193, 171, 192, 201), (197, 196, 204, 205), (194, 197, 205, 202), (188, 191, 199, 196), (186, 189, 197, 194), (189, 188, 196, 197), (185, 184, 171, 193), (201, 192, 200, 209), (205, 204, 212, 213), (202, 205, 213, 210), (204, 207, 215, 212), (198, 193, 201, 206), (199, 198, 206, 207), (195, 194, 202, 203), (196, 199, 207, 204), (212, 215, 223, 220), (211, 210, 218, 219), (215, 214, 222, 223), (214, 209, 217, 222), (192, 203, 211, 200), (206, 201, 209, 214), (207, 206, 214, 215), (203, 202, 210, 211), (223, 222, 230, 231), (222, 217, 225, 230), (208, 219, 227, 216), (217, 208, 216, 225), (210, 213, 221, 218), (213, 212, 220, 221), (209, 200, 208, 217), (200, 211, 219, 208), (216, 227, 235, 224), (225, 216, 224, 233), (229, 228, 236, 237), (226, 229, 237, 234), (219, 218, 226, 227), (220, 223, 231, 228), (218, 221, 229, 226), (221, 220, 228, 229), (237, 236, 244, 245), (234, 237, 245, 242), (236, 239, 247, 244), (235, 234, 242, 243), (230, 225, 233, 238), (231, 230, 238, 239), (227, 226, 234, 235), (228, 231, 239, 236), (243, 242, 249, 250), (247, 246, 253, 254), (246, 241, 248, 253), (232, 243, 250, 240), (233, 224, 232, 241), (224, 235, 243, 232), (238, 233, 241, 246), (239, 238, 246, 247), (253, 248, 257, 262), (240, 250, 259, 256), (248, 240, 256, 257), (252, 251, 260, 261), (244, 247, 254, 251), (242, 245, 252, 249), (245, 244, 251, 252), (241, 232, 240, 248), (257, 256, 255, 265), (261, 260, 268, 269), (258, 261, 269, 266), (260, 263, 271, 268), (254, 253, 262, 263), (250, 249, 258, 259), (251, 254, 263, 260), (249, 252, 261, 258), (266, 269, 277, 274), (268, 271, 279, 276), (267, 266, 274, 275), (271, 270, 278, 279), (256, 259, 267, 255), (262, 257, 265, 270), (263, 262, 270, 271), (259, 258, 266, 267), (275, 274, 281, 282), (279, 278, 285, 286), (278, 273, 280, 285), (264, 275, 282, 272), (269, 268, 276, 277), (265, 255, 264, 273), (255, 267, 275, 264), (270, 265, 273, 278), (272, 282, 291, 288), (280, 272, 288, 289), (284, 283, 292, 293), (281, 284, 293, 290), (276, 279, 286, 283), (274, 277, 284, 281), (277, 276, 283, 284), (273, 264, 272, 280), (295, 292, 303, 302), (294, 286, 296, 301), (291, 290, 295, 288), (290, 293, 292, 295), (292, 294, 303), (288, 295, 302, 298), (282, 281, 290, 291), (283, 286, 294, 292), (302, 303, 301, 300), (298, 302, 300, 299), (287, 297, 299, 300), (296, 287, 300, 301), (285, 280, 297, 287), (289, 298, 299), (286, 285, 287, 296), (280, 289, 299, 297), (303, 294, 301), (298, 289, 288), (333, 327, 307, 317), (331, 328, 311, 313), (332, 329, 309, 319), (330, 326, 305, 315), (308, 341, 340, 314), (320, 322, 323), (319, 309, 325), (312, 336, 339, 310), (329, 330, 315, 309), (327, 331, 313, 307), (314, 340, 335, 304), (311, 319, 325), (313, 324, 307), (310, 339, 338, 318), (328, 332, 319, 311), (326, 333, 317, 305), (325, 320, 324), (322, 305, 323), (324, 320, 323), (322, 320, 325), (304, 316, 333, 326), (325, 324, 311), (324, 313, 311), (324, 323, 307), (323, 317, 307), (309, 322, 325), (322, 309, 315), (305, 317, 323), (305, 322, 315), (310, 318, 332, 328), (306, 312, 331, 327), (308, 314, 330, 329), (314, 304, 326, 330), (318, 308, 329, 332), (312, 310, 328, 331), (316, 306, 327, 333), (337, 345, 344, 336), (341, 349, 348, 340), (340, 348, 343, 335), (334, 321, 345, 337), (306, 337, 336, 312), (318, 338, 341, 308), (304, 335, 334, 316), (316, 334, 337, 306), (321, 342, 353, 345), (343, 351, 342, 321), (347, 355, 354, 346), (344, 352, 355, 347), (338, 346, 349, 341), (336, 344, 347, 339), (339, 347, 346, 338), (335, 343, 321, 334), (351, 359, 350, 342), (355, 363, 362, 354), (352, 360, 363, 355), (354, 362, 365, 357), (348, 356, 351, 343), (349, 357, 356, 348), (345, 353, 352, 344), (346, 354, 357, 349), (362, 370, 373, 365), (361, 369, 368, 360), (365, 373, 372, 364), (364, 372, 367, 359), (342, 350, 361, 353), (356, 364, 359, 351), (357, 365, 364, 356), (353, 361, 360, 352), (373, 381, 380, 372), (372, 380, 375, 367), (358, 366, 377, 369), (367, 375, 366, 358), (360, 368, 371, 363), (363, 371, 370, 362), (359, 367, 358, 350), (350, 358, 369, 361), (366, 374, 385, 377), (375, 383, 374, 366), (379, 387, 386, 378), (376, 384, 387, 379), (369, 377, 376, 368), (370, 378, 381, 373), (368, 376, 379, 371), (371, 379, 378, 370), (387, 395, 394, 386), (384, 392, 395, 387), (386, 394, 397, 389), (385, 393, 392, 384), (380, 388, 383, 375), (381, 389, 388, 380), (377, 385, 384, 376), (378, 386, 389, 381), (393, 400, 399, 392), (397, 404, 403, 396), (396, 403, 398, 391), (382, 390, 400, 393), (383, 391, 382, 374), (374, 382, 393, 385), (388, 396, 391, 383), (389, 397, 396, 388), (403, 412, 407, 398), (390, 406, 409, 400), (398, 407, 406, 390), (402, 411, 410, 401), (394, 401, 404, 397), (392, 399, 402, 395), (395, 402, 401, 394), (391, 398, 390, 382), (407, 415, 405, 406), (411, 419, 418, 410), (408, 416, 419, 411), (410, 418, 421, 413), (404, 413, 412, 403), (400, 409, 408, 399), (401, 410, 413, 404), (399, 408, 411, 402), (416, 424, 427, 419), (418, 426, 429, 421), (417, 425, 424, 416), (421, 429, 428, 420), (406, 405, 417, 409), (412, 420, 415, 407), (413, 421, 420, 412), (409, 417, 416, 408), (425, 432, 431, 424), (429, 436, 435, 428), (428, 435, 430, 423), (414, 422, 432, 425), (419, 427, 426, 418), (415, 423, 414, 405), (405, 414, 425, 417), (420, 428, 423, 415), (422, 438, 441, 432), (430, 439, 438, 422), (434, 443, 442, 433), (431, 440, 443, 434), (426, 433, 436, 429), (424, 431, 434, 427), (427, 434, 433, 426), (423, 430, 422, 414), (445, 452, 453, 442), (444, 451, 446, 436), (441, 438, 445, 440), (440, 445, 442, 443), (442, 453, 444), (438, 448, 452, 445), (432, 441, 440, 431), (433, 442, 444, 436), (452, 450, 451, 453), (448, 449, 450, 452), (437, 450, 449, 447), (446, 451, 450, 437), (435, 437, 447, 430), (439, 449, 448), (436, 446, 437, 435), (430, 447, 449, 439), (453, 451, 444), (448, 438, 439), (483, 467, 457, 477), (481, 463, 461, 478), (482, 469, 459, 479), (480, 465, 455, 476), (458, 464, 490, 491), (470, 473, 472), (469, 475, 459), (462, 460, 489, 486), (479, 459, 465, 480), (477, 457, 463, 481), (464, 454, 485, 490), (461, 475, 469), (463, 457, 474), (460, 468, 488, 489), (478, 461, 469, 482), (476, 455, 467, 483), (475, 474, 470), (472, 473, 455), (474, 473, 470), (472, 475, 470), (454, 476, 483, 466), (475, 461, 474), (474, 461, 463), (474, 457, 473), (473, 457, 467), (459, 475, 472), (472, 465, 459), (455, 473, 467), (455, 465, 472), (460, 478, 482, 468), (456, 477, 481, 462), (458, 479, 480, 464), (464, 480, 476, 454), (468, 482, 479, 458), (462, 481, 478, 460), (466, 483, 477, 456), (487, 486, 494, 495), (491, 490, 498, 499), (490, 485, 493, 498), (484, 487, 495, 471), (456, 462, 486, 487), (468, 458, 491, 488), (454, 466, 484, 485), (466, 456, 487, 484), (471, 495, 503, 492), (493, 471, 492, 501), (497, 496, 504, 505), (494, 497, 505, 502), (488, 491, 499, 496), (486, 489, 497, 494), (489, 488, 496, 497), (485, 484, 471, 493), (501, 492, 500, 509), (505, 504, 512, 513), (502, 505, 513, 510), (504, 507, 515, 512), (498, 493, 501, 506), (499, 498, 506, 507), (495, 494, 502, 503), (496, 499, 507, 504), (512, 515, 523, 520), (511, 510, 518, 519), (515, 514, 522, 523), (514, 509, 517, 522), (492, 503, 511, 500), (506, 501, 509, 514), (507, 506, 514, 515), (503, 502, 510, 511), (523, 522, 530, 531), (522, 517, 525, 530), (508, 519, 527, 516), (517, 508, 516, 525), (510, 513, 521, 518), (513, 512, 520, 521), (509, 500, 508, 517), (500, 511, 519, 508), (516, 527, 535, 524), (525, 516, 524, 533), (529, 528, 536, 537), (526, 529, 537, 534), (519, 518, 526, 527), (520, 523, 531, 528), (518, 521, 529, 526), (521, 520, 528, 529), (537, 536, 544, 545), (534, 537, 545, 542), (536, 539, 547, 544), (535, 534, 542, 543), (530, 525, 533, 538), (531, 530, 538, 539), (527, 526, 534, 535), (528, 531, 539, 536), (543, 542, 549, 550), (547, 546, 553, 554), (546, 541, 548, 553), (532, 543, 550, 540), (533, 524, 532, 541), (524, 535, 543, 532), (538, 533, 541, 546), (539, 538, 546, 547), (553, 548, 557, 562), (540, 550, 559, 556), (548, 540, 556, 557), (552, 551, 560, 561), (544, 547, 554, 551), (542, 545, 552, 549), (545, 544, 551, 552), (541, 532, 540, 548), (557, 556, 555, 565), (561, 560, 568, 569), (558, 561, 569, 566), (560, 563, 571, 568), (554, 553, 562, 563), (550, 549, 558, 559), (551, 554, 563, 560), (549, 552, 561, 558), (566, 569, 577, 574), (568, 571, 579, 576), (567, 566, 574, 575), (571, 570, 578, 579), (556, 559, 567, 555), (562, 557, 565, 570), (563, 562, 570, 571), (559, 558, 566, 567), (575, 574, 581, 582), (579, 578, 585, 586), (578, 573, 580, 585), (564, 575, 582, 572), (569, 568, 576, 577), (565, 555, 564, 573), (555, 567, 575, 564), (570, 565, 573, 578), (576, 579, 586, 583), (574, 577, 584, 581), (577, 576, 583, 584), (573, 564, 572, 580), (580, 572, 587, 588), (583, 586, 591, 589), (585, 580, 588, 590), (586, 585, 590, 591), (587, 589, 591, 588), (583, 572, 582, 584), (581, 584, 582), (572, 583, 589, 587), (588, 591, 590), (621, 615, 595, 605), (619, 616, 599, 601), (620, 617, 597, 607), (618, 614, 593, 603), (596, 629, 628, 602), (608, 610, 611), (607, 597, 613), (600, 624, 627, 598), (617, 618, 603, 597), (615, 619, 601, 595), (602, 628, 623, 592), (599, 607, 613), (601, 612, 595), (598, 627, 626, 606), (616, 620, 607, 599), (614, 621, 605, 593), (613, 608, 612), (610, 593, 611), (612, 608, 611), (610, 608, 613), (592, 604, 621, 614), (613, 612, 599), (612, 601, 599), (612, 611, 595), (611, 605, 595), (597, 610, 613), (610, 597, 603), (593, 605, 611), (593, 610, 603), (598, 606, 620, 616), (594, 600, 619, 615), (596, 602, 618, 617), (602, 592, 614, 618), (606, 596, 617, 620), (600, 598, 616, 619), (604, 594, 615, 621), (625, 633, 632, 624), (629, 637, 636, 628), (628, 636, 631, 623), (622, 609, 633, 625), (594, 625, 624, 600), (606, 626, 629, 596), (592, 623, 622, 604), (604, 622, 625, 594), (609, 630, 641, 633), (631, 639, 630, 609), (635, 643, 642, 634), (632, 640, 643, 635), (626, 634, 637, 629), (624, 632, 635, 627), (627, 635, 634, 626), (623, 631, 609, 622), (639, 647, 638, 630), (643, 651, 650, 642), (640, 648, 651, 643), (642, 650, 653, 645), (636, 644, 639, 631), (637, 645, 644, 636), (633, 641, 640, 632), (634, 642, 645, 637), (650, 658, 661, 653), (649, 657, 656, 648), (653, 661, 660, 652), (652, 660, 655, 647), (630, 638, 649, 641), (644, 652, 647, 639), (645, 653, 652, 644), (641, 649, 648, 640), (661, 669, 668, 660), (660, 668, 663, 655), (646, 654, 665, 657), (655, 663, 654, 646), (648, 656, 659, 651), (651, 659, 658, 650), (647, 655, 646, 638), (638, 646, 657, 649), (654, 662, 673, 665), (663, 671, 662, 654), (667, 675, 674, 666), (664, 672, 675, 667), (657, 665, 664, 656), (658, 666, 669, 661), (656, 664, 667, 659), (659, 667, 666, 658), (675, 683, 682, 674), (672, 680, 683, 675), (674, 682, 685, 677), (673, 681, 680, 672), (668, 676, 671, 663), (669, 677, 676, 668), (665, 673, 672, 664), (666, 674, 677, 669), (681, 688, 687, 680), (685, 692, 691, 684), (684, 691, 686, 679), (670, 678, 688, 681), (671, 679, 670, 662), (662, 670, 681, 673), (676, 684, 679, 671), (677, 685, 684, 676), (691, 700, 695, 686), (678, 694, 697, 688), (686, 695, 694, 678), (690, 699, 698, 689), (682, 689, 692, 685), (680, 687, 690, 683), (683, 690, 689, 682), (679, 686, 678, 670), (695, 703, 693, 694), (699, 707, 706, 698), (696, 704, 707, 699), (698, 706, 709, 701), (692, 701, 700, 691), (688, 697, 696, 687), (689, 698, 701, 692), (687, 696, 699, 690), (704, 712, 715, 707), (706, 714, 717, 709), (705, 713, 712, 704), (709, 717, 716, 708), (694, 693, 705, 697), (700, 708, 703, 695), (701, 709, 708, 700), (697, 705, 704, 696), (713, 720, 719, 712), (717, 724, 723, 716), (716, 723, 718, 711), (702, 710, 720, 713), (707, 715, 714, 706), (703, 711, 702, 693), (693, 702, 713, 705), (708, 716, 711, 703), (714, 721, 724, 717), (712, 719, 722, 715), (715, 722, 721, 714), (711, 718, 710, 702), (718, 726, 725, 710), (721, 727, 729, 724), (723, 728, 726, 718), (724, 729, 728, 723), (725, 726, 729, 727), (721, 722, 720, 710), (719, 720, 722), (710, 725, 727, 721), (726, 728, 729), (123, 131, 730, 731), (136, 128, 732, 733), (130, 122, 735, 734), (122, 129, 736, 735), (128, 123, 731, 732), (137, 130, 734, 737), (131, 136, 733, 730), (129, 137, 737, 736), (739, 740, 741, 738), (744, 743, 742, 745), (122, 130, 742, 743), (131, 123, 739, 738), (137, 129, 744, 745), (130, 137, 745, 742), (129, 122, 743, 744), (128, 136, 741, 740)])
me_cube.polygons.foreach_set('material_index', [2, 1, 0, 0, 0, 2, 0, 1, 1, 2, 0, 1, 0, 0, 2, 0, 2, 0, 2, 0, 2, 0, 0, 1, 2, 0, 0, 1, 0, 1, 1, 0, 0, 1, 1, 0, 0, 2, 0, 1, 0, 1, 2, 0, 0, 2, 0, 2, 0, 0, 2, 0, 0, 2, 0, 1, 0, 2, 1, 1, 0, 1, 1, 0, 2, 0, 0, 1, 1, 0, 0, 2, 2, 0, 2, 0, 0, 2, 0, 2, 1, 0, 2, 0, 2, 0, 1, 1, 0, 1, 1, 0, 1, 1, 0, 0, 0, 2, 0, 0, 0, 0, 2, 0, 0, 2, 0, 2, 2, 0, 2, 0, 1, 1, 0, 2, 0, 1, 1, 0, 0, 0, 1, 1, 1, 1, 0, 0, 2, 0, 2, 0, 0, 2, 0, 2, 0, 2, 0, 2, 0, 2, 0, 0, 0, 1, 1, 0, 0, 0, 0, 0, 2, 0, 0, 0, 0, 0, 0, 0, 0, 0, 1, 0, 0, 0, 0, 1, 1, 0, 0, 0, 1, 0, 1, 1, 0, 1, 1, 1, 0, 1, 1, 0, 0, 0, 0, 0, 0, 0, 0, 0, 0, 0, 0, 0, 0, 0, 0, 0, 0, 0, 0, 0, 0, 0, 0, 0, 0, 0, 0, 0, 0, 0, 0, 0, 0, 0, 0, 0, 0, 0, 0, 0, 0, 0, 0, 0, 0, 0, 0, 0, 0, 0, 0, 0, 0, 0, 0, 0, 0, 0, 0, 0, 0, 0, 0, 0, 0, 0, 0, 0, 0, 0, 0, 0, 0, 0, 0, 0, 0, 0, 0, 0, 0, 0, 0, 0, 0, 0, 0, 0, 0, 0, 0, 0, 0, 0, 0, 0, 0, 0, 0, 0, 0, 0, 0, 0, 0, 0, 0, 0, 0, 0, 0, 0, 0, 0, 0, 0, 0, 0, 0, 0, 0, 0, 0, 0, 0, 0, 0, 0, 0, 0, 0, 0, 0, 0, 0, 0, 1, 0, 0, 0, 0, 1, 1, 0, 0, 0, 1, 0, 1, 1, 0, 1, 1, 1, 0, 1, 1, 0, 0, 0, 0, 0, 0, 0, 0, 0, 0, 0, 0, 0, 0, 0, 0, 0, 0, 0, 0, 0, 0, 0, 0, 0, 0, 0, 0, 0, 0, 0, 0, 0, 0, 0, 0, 0, 0, 0, 0, 0, 0, 0, 0, 0, 0, 0, 0, 0, 0, 0, 0, 0, 0, 0, 0, 0, 0, 0, 0, 0, 0, 0, 0, 0, 0, 0, 0, 0, 0, 0, 0, 0, 0, 0, 0, 0, 0, 0, 0, 0, 0, 0, 0, 0, 0, 0, 0, 0, 0, 0, 0, 0, 0, 0, 0, 0, 0, 0, 0, 0, 0, 0, 0, 0, 0, 0, 0, 0, 0, 0, 0, 0, 0, 0, 0, 0, 0, 0, 0, 0, 0, 0, 0, 0, 0, 0, 0, 0, 0, 0, 0, 0, 0, 0, 0, 0, 0, 0, 0, 0, 0, 0, 0, 0, 0, 0, 0, 0, 0, 0, 0, 0, 0, 0, 0, 0, 0, 0, 0, 0, 0, 0, 0, 0, 0, 0, 0, 0, 0, 0, 0, 0, 0, 0, 0, 0, 0, 0, 0, 0, 0, 0, 0, 0, 0, 0, 0, 0, 0, 0, 0, 0, 0, 0, 0, 0, 0, 0, 0, 0, 0, 0, 0, 0, 0, 0, 0, 0, 0, 0, 0, 0, 0, 0, 0, 0, 0, 0, 0, 0, 0, 0, 0, 0, 0, 0, 0, 0, 0, 0, 0, 0, 0, 0, 0, 0, 0, 0, 0, 0, 0, 0, 0, 0, 0, 0, 0, 0, 0, 0, 0, 0, 0, 0, 0, 0, 0, 0, 0, 0, 0, 0, 0, 0, 0, 0, 0, 0, 0, 0, 0, 0, 0, 0, 0, 0, 0, 0, 0, 0, 0, 0, 0, 0, 0, 0, 0, 0, 0, 0, 0, 0, 0, 0, 0, 0, 0, 0, 0, 0, 0, 0, 0, 0, 0, 0, 0, 0, 0, 0, 0, 0, 0, 0, 0, 0, 0, 0, 0, 0, 0, 0, 0, 0, 0, 0, 0, 0, 0, 0, 0, 0, 0, 0, 0, 0, 0, 0, 0, 0, 0, 0, 0, 0, 0, 0, 0, 0, 0, 0, 0, 0, 0, 0, 0, 0, 0, 0, 0, 0, 0, 0, 0, 0, 0, 0, 0, 0, 0, 0, 0, 0, 0, 0, 0, 0, 0, 0, 0, 0, 0, 0, 0, 0, 0, 0, 0, 0, 0, 0, 0, 0, 0, 0, 0, 0, 0, 0, 0, 0, 0, 0, 0, 0, 0, 0, 0, 0, 0, 0, 0, 0, 0, 0, 0, 0, 0, 0, 0, 0, 0, 0, 0, 0, 0, 0, 0, 0, 3, 3, 0, 0, 0, 0, 0, 0])
me_cube.materials.append(mat_green_hide_small_herbivore_basic)
me_cube.materials.append(mat_light_green_hide_small_herbivore_basic)
me_cube.materials.append(mat_pale_hide_small_herbivore_basic)
me_cube.materials.append(mat_eyes_small_herbivore_basic)
me_cube.use_remesh_preserve_volume = False
me_cube.use_remesh_preserve_attributes = False
me_cube.use_mirror_vertex_groups = False
me_cube.update()
arm_small_herbivore_basic_armeture = bpy.data.armatures.new('Small Herbivore Basic Armeture')  # bones are not reproduced

# ---- objects
ob_small_herbiovre_basic_armeture = bpy.data.objects.new('Small Herbiovre Basic Armeture', arm_small_herbivore_basic_armeture)
ob_small_herbivore_basic = bpy.data.objects.new('Small Herbivore Basic', me_cube)

# ---- transforms, parenting, visibility, modifiers, constraints
ob_small_herbiovre_basic_armeture.location = (-0.03178, 0.0, 0.004018)
ob_small_herbiovre_basic_armeture.rotation_euler = (-0.0, 1.571, 0.0)
ob_small_herbiovre_basic_armeture.show_in_front = True
ob_small_herbiovre_basic_armeture.lineart.crease_threshold = 0.0
ob_small_herbivore_basic.parent = ob_small_herbiovre_basic_armeture
ob_small_herbivore_basic.matrix_parent_inverse = Matrix(((7.55e-08, 0.0, -1.0, 0.004018), (0.0, 1.0, 0.0, 0.0), (1.0, 0.0, 7.55e-08, 0.9658), (0.0, 0.0, 0.0, 1.0)))
ob_small_herbivore_basic.location = (0.0, 0.0, 0.5253)
ob_small_herbivore_basic.lock_rotations_4d = False
ob_small_herbivore_basic.empty_display_type = 'ARROWS'
ob_small_herbivore_basic.lineart.crease_threshold = 0.0
_vg = ob_small_herbivore_basic.vertex_groups.new(name='Main Bone')
_vg = ob_small_herbivore_basic.vertex_groups.new(name='Torso Core')
for _i, _w in zip([0, 1, 2, 3, 4, 5, 6, 7, 8, 9, 10, 11, 12, 13, 14, 15, 41, 42, 43, 45, 47, 48, 50, 51, 52, 53, 54, 55, 56, 57, 60, 61, 62, 454, 455, 456, 457, 458, 459, 460, 461, 462, 463, 465, 466, 467, 468, 469, 470, 472, 473, 474, 475, 476, 477, 478, 479, 480, 481, 482, 483, 593, 594, 595, 597, 599, 600, 601, 603, 604, 605, 607, 608, 610, 611, 612, 613, 614, 615, 616, 618, 619, 620, 621], [0.03149, 0.7924, 0.794, 0.03754, 0.0142, 0.578, 0.5805, 0.01428, 0.03782, 0.8347, 0.02073, 0.7632, 0.005041, 0.5761, 0.5803, 0.00648, 0.1335, 0.5312, 0.06667, 0.06498, 0.1317, 0.1022, 0.002243, 0.01009, 0.1, 0.06415, 0.06091, 0.04359, 0.01268, 0.017, 0.0102, 0.004729, 0.002544, 0.06141, 0.3531, 0.05407, 0.1918, 0.006344, 0.08063, 0.01769, 0.1144, 0.03568, 0.158, 0.1553, 0.0667, 0.3221, 0.01913, 0.102, 0.2861, 0.2004, 0.3559, 0.2534, 0.159, 0.324, 0.1469, 0.08321, 0.04456, 0.1179, 0.1137, 0.06557, 0.2296, 0.1984, 0.01642, 0.1273, 0.03623, 0.07169, 0.003725, 0.1045, 0.07971, 0.02067, 0.2103, 0.05777, 0.1463, 0.1105, 0.2418, 0.1709, 0.08819, 0.1099, 0.09456, 0.05185, 0.05031, 0.07397, 0.02471, 0.1307]): _vg.add([_i], _w, 'REPLACE')
_vg = ob_small_herbivore_basic.vertex_groups.new(name='Torso Upper')
for _i, _w in zip([1, 2, 9, 13, 14, 41, 42, 43, 44, 45, 46, 47, 48, 50, 51, 52, 53, 54, 55, 56, 57, 58, 59, 60, 61, 62, 63, 64, 65, 66, 67, 68, 69, 70, 71, 72, 73, 74, 75, 76, 77, 78, 79, 80, 81, 82, 83, 84, 85, 86, 87, 88, 89, 90, 91, 92, 93, 96, 97, 100, 105, 454, 455, 456, 457, 460, 461, 462, 463, 465, 466, 467, 468, 469, 470, 472, 473, 474, 475, 476, 477, 478, 481, 482, 483, 486, 487, 593, 594, 595, 599, 600, 601, 605, 607, 608, 610, 611, 612, 613, 614, 615, 616, 619, 621], [0.02584, 0.02446, 0.04647, 0.01174, 0.007207, 0.4313, 0.1057, 0.05419, 0.05481, 0.05208, 0.05516, 0.4249, 0.7043, 0.593, 0.6032, 0.761, 0.6979, 0.6927, 0.8193, 0.735, 0.7313, 0.8634, 0.8653, 0.9011, 0.8497, 0.8522, 0.8825, 0.8926, 0.8912, 0.9465, 0.9463, 0.9497, 0.9279, 0.928, 0.9299, 0.9452, 0.9502, 0.8695, 0.8628, 0.8858, 0.8487, 0.8488, 0.8493, 0.8505, 0.8971, 0.1908, 0.1391, 0.6061, 0.1278, 0.1166, 0.1112, 0.3012, 0.6078, 0.05961, 0.02235, 0.2069, 0.009215, 0.1175, 0.1937, 0.02379, 0.0225, 0.00337, 0.05228, 0.3158, 0.2535, 0.05119, 0.072, 0.122, 0.1284, 0.009405, 0.09658, 0.1103, 0.008847, 0.03622, 0.07156, 0.04, 0.09505, 0.1089, 0.05311, 0.04239, 0.2947, 0.06692, 0.1346, 0.01749, 0.116, 0.01638, 0.04734, 0.01483, 0.04516, 0.1778, 0.03404, 0.00978, 0.07996, 0.07099, 2.302e-05, 0.04343, 0.007337, 0.06376, 0.07141, 0.01595, 0.002489, 0.1909, 0.02185, 0.07737, 0.06712]): _vg.add([_i], _w, 'REPLACE')
_vg = ob_small_herbivore_basic.vertex_groups.new(name='Neck')
for _i, _w in zip([66, 67, 68, 69, 70, 71, 72, 74, 75, 76, 77, 78, 79, 80, 81, 82, 83, 84, 85, 86, 87, 88, 89, 90, 91, 92, 93, 94, 95, 96, 97, 98, 99, 100, 101, 102, 103, 104, 105, 106, 107, 108, 109, 110, 111, 112, 113, 114, 115, 116, 117, 118, 119, 120, 121, 122, 123, 124, 125, 126, 127, 128, 129, 130, 131, 133, 134, 135, 136, 137, 731, 732, 735, 736, 738, 739, 740, 741, 742, 743, 744, 745], [0.001016, 0.004095, 0.0004836, 0.01624, 0.01724, 0.01844, 0.008375, 0.1244, 0.1317, 0.1061, 0.1423, 0.1426, 0.1419, 0.1423, 0.09495, 0.8034, 0.8564, 0.3837, 0.8643, 0.8764, 0.8808, 0.6903, 0.3828, 0.9216, 0.9479, 0.7696, 0.9302, 0.9423, 0.9313, 0.8605, 0.7826, 0.9101, 0.9256, 0.8541, 0.8398, 0.8517, 0.8108, 0.8713, 0.8565, 0.7622, 0.7794, 0.5146, 0.6696, 0.6846, 0.6435, 0.5372, 0.5332, 0.1895, 0.1965, 0.1105, 0.3107, 0.3196, 0.3533, 0.1218, 0.1255, 0.06579, 0.06357, 0.05457, 0.11, 0.1091, 0.1232, 0.05399, 0.05569, 0.004736, 0.001192, 0.02002, 0.01904, 0.02952, 0.004863, 0.006784, 0.07544, 0.05903, 0.07713, 0.06088, 0.002295, 0.06172, 0.05318, 0.005722, 0.00565, 0.06409, 0.05486, 0.007722]): _vg.add([_i], _w, 'REPLACE')
_vg = ob_small_herbivore_basic.vertex_groups.new(name='Head')
for _i, _w in zip([49, 93, 94, 95, 98, 99, 100, 101, 102, 103, 104, 105, 106, 107, 108, 109, 110, 111, 112, 113, 114, 115, 116, 117, 118, 119, 120, 121, 122, 123, 124, 125, 126, 127, 128, 129, 130, 131, 132, 133, 134, 135, 136, 137, 138, 139, 140, 141, 142, 143, 144, 145, 146, 147, 148, 149, 150, 151, 152, 153, 730, 731, 732, 733, 734, 735, 736, 737, 738, 739, 740, 741, 742, 743, 744, 745], [0.9988, 0.02998, 0.01955, 0.044, 0.07629, 0.06555, 0.1089, 0.1508, 0.141, 0.1816, 0.1042, 0.1072, 0.2337, 0.2181, 0.4813, 0.3258, 0.3118, 0.3522, 0.4596, 0.4621, 0.8094, 0.8027, 0.8886, 0.6872, 0.6787, 0.6444, 0.8775, 0.8735, 0.9338, 0.9362, 0.945, 0.8893, 0.8903, 0.876, 0.9457, 0.9439, 0.9725, 0.9743, 0.9773, 0.9648, 0.9653, 0.96, 0.9724, 0.9714, 0.9962, 0.997, 0.9959, 0.9932, 0.9939, 0.9924, 0.9962, 0.9957, 0.9986, 0.9988, 0.9983, 0.9976, 0.9975, 0.9974, 0.9984, 0.9981, 0.9796, 0.9243, 0.9406, 0.9765, 0.9775, 0.9224, 0.9387, 0.9758, 0.9737, 0.938, 0.9465, 0.972, 0.972, 0.9355, 0.9447, 0.9709]): _vg.add([_i], _w, 'REPLACE')
_vg = ob_small_herbivore_basic.vertex_groups.new(name='Torso Lower')
for _i, _w in zip([0, 1, 2, 3, 4, 5, 6, 7, 8, 9, 10, 11, 12, 13, 14, 15, 17, 18, 19, 20, 21, 22, 23, 24], [0.932, 0.09096, 0.09069, 0.9401, 0.9094, 0.1929, 0.1914, 0.9091, 0.9398, 0.07236, 0.9058, 0.1162, 0.9311, 0.187, 0.1849, 0.9298, 0.8419, 0.7767, 0.1414, 0.06366, 0.2166, 0.0821, 0.0513, 0.5034]): _vg.add([_i], _w, 'REPLACE')
_vg = ob_small_herbivore_basic.vertex_groups.new(name='Tail Top')
for _i, _w in zip([4, 7, 10, 12, 15, 16, 17, 18, 19, 20, 21, 22, 23, 24, 26, 27, 28, 29, 30, 31, 32], [0.04671, 0.04648, 0.05126, 0.01469, 0.01418, 0.9824, 0.1568, 0.2217, 0.8575, 0.9348, 0.7821, 0.9162, 0.9471, 0.4958, 0.9834, 0.9901, 0.9933, 0.9881, 0.9923, 0.9936, 0.9851]): _vg.add([_i], _w, 'REPLACE')
_vg = ob_small_herbivore_basic.vertex_groups.new(name='Tail Base')
for _i, _w in zip([25, 33, 34, 35, 36, 37, 38, 39, 40], [0.9978, 0.9997, 0.9971, 0.9975, 0.9942, 0.9967, 0.9941, 0.9933, 0.9977]): _vg.add([_i], _w, 'REPLACE')
_vg = ob_small_herbivore_basic.vertex_groups.new(name='Leg L Thigh')
for _i, _w in zip([154, 155, 156, 157, 158, 159, 160, 161, 162, 163, 164, 165, 166, 167, 168, 169, 170, 171, 172, 173, 174, 175, 176, 177, 178, 179, 180, 181, 182, 183, 184, 185, 186, 187, 188, 189, 190, 191, 192, 193, 194, 195, 196, 197, 198, 199, 200, 201, 202, 203, 204, 205, 206, 207, 209, 210, 211, 212, 213, 214, 215], [0.9942, 0.9994, 0.9911, 0.9987, 0.9962, 0.9982, 0.9924, 0.997, 0.9907, 0.9973, 0.996, 0.9992, 0.9944, 0.9993, 0.9956, 0.9976, 0.9986, 0.7393, 0.9992, 0.9993, 0.998, 0.9981, 0.999, 0.9981, 0.9963, 0.9979, 0.999, 0.9964, 0.9971, 0.999, 0.9394, 0.9342, 0.8951, 0.9045, 0.9585, 0.9157, 0.9568, 0.9624, 0.6155, 0.5948, 0.5112, 0.5834, 0.7867, 0.5856, 0.7634, 0.7861, 0.1191, 0.5154, 0.3041, 0.4053, 0.6509, 0.3917, 0.5509, 0.5732, 0.09767, 0.1098, 0.1211, 0.13, 0.1349, 0.0957, 0.1162]): _vg.add([_i], _w, 'REPLACE')
_vg = ob_small_herbivore_basic.vertex_groups.new(name='Leg L Midsection')
for _i, _w in zip([171, 184, 185, 186, 187, 188, 189, 190, 191, 192, 193, 194, 195, 196, 197, 198, 199, 200, 201, 202, 203, 204, 205, 206, 207, 208, 209, 210, 211, 212, 213, 214, 215, 216, 217, 218, 219, 220, 221, 222, 223, 224, 225, 226, 227, 228, 229, 230, 231, 232, 233, 234, 235, 236, 237, 238, 239, 240, 241, 242, 243, 244, 245, 246, 247, 248, 249, 250, 251, 252, 253, 254, 255, 256, 257, 258, 259, 260, 261, 262, 263, 265, 266, 267, 268, 269, 270, 271], [0.2606, 0.06054, 0.06583, 0.1048, 0.09542, 0.033, 0.08425, 0.03634, 0.02515, 0.3844, 0.4051, 0.4886, 0.4163, 0.2132, 0.4143, 0.2366, 0.2139, 0.8804, 0.4845, 0.6956, 0.5944, 0.349, 0.6081, 0.449, 0.4267, 0.985, 0.902, 0.8899, 0.8783, 0.8697, 0.8647, 0.9042, 0.8838, 0.8602, 0.9818, 0.9902, 0.9874, 0.9929, 0.9916, 0.9834, 0.9873, 0.7638, 0.7784, 0.9327, 0.9134, 0.8935, 0.9235, 0.748, 0.8118, 0.3276, 0.7169, 0.8619, 0.8367, 0.798, 0.842, 0.7026, 0.7562, 0.2002, 0.4999, 0.4561, 0.4397, 0.2673, 0.444, 0.512, 0.5295, 0.3584, 0.2066, 0.2124, 0.1538, 0.2047, 0.4004, 0.353, 0.04464, 0.1323, 0.2836, 0.1051, 0.1142, 0.09483, 0.1061, 0.3457, 0.2634, 0.08597, 0.01839, 0.02717, 0.01093, 0.01557, 0.093, 0.06829]): _vg.add([_i], _w, 'REPLACE')
_vg = ob_small_herbivore_basic.vertex_groups.new(name='Leg L Shin')
for _i, _w in zip([216, 224, 225, 226, 227, 228, 229, 230, 231, 232, 233, 234, 235, 236, 237, 238, 239, 240, 241, 242, 243, 244, 245, 246, 247, 248, 249, 250, 251, 252, 253, 254, 255, 256, 257, 258, 259, 260, 261, 262, 263, 264, 265, 266, 267, 268, 269, 270, 271, 272, 273, 274, 275, 276, 277, 278, 279, 280, 281, 282, 283, 284, 286, 288, 289, 290, 291, 292, 293], [0.1391, 0.2357, 0.221, 0.06656, 0.08578, 0.1061, 0.07592, 0.2514, 0.1877, 0.6721, 0.2825, 0.1377, 0.1629, 0.2018, 0.1577, 0.2969, 0.2434, 0.7994, 0.4996, 0.5438, 0.5601, 0.7326, 0.5559, 0.4875, 0.4702, 0.641, 0.7932, 0.7874, 0.846, 0.7951, 0.5991, 0.6466, 0.9519, 0.8672, 0.7158, 0.8947, 0.8855, 0.9049, 0.8937, 0.6538, 0.7362, 0.9742, 0.9131, 0.9654, 0.9609, 0.9691, 0.9668, 0.9063, 0.9312, 0.1485, 0.9665, 0.9914, 0.9869, 0.9803, 0.9864, 0.9682, 0.9731, 0.02621, 0.7751, 0.7524, 0.1212, 0.4873, 0.0159, 0.09799, 0.0009814, 0.5423, 0.5192, 0.08602, 0.4293]): _vg.add([_i], _w, 'REPLACE')
_vg = ob_small_herbivore_basic.vertex_groups.new(name='Leg L Target')
_vg = ob_small_herbivore_basic.vertex_groups.new(name='Leg L IK')
_vg = ob_small_herbivore_basic.vertex_groups.new(name='Leg L Foot')
for _i, _w in zip([272, 273, 278, 279, 280, 281, 282, 283, 284, 285, 286, 287, 288, 289, 290, 291, 292, 293, 294, 295, 296, 297, 298, 299, 300, 301, 302, 303], [0.8515, 0.01307, 0.008949, 0.0001724, 0.9618, 0.2249, 0.2476, 0.8788, 0.5127, 0.9899, 0.967, 0.9991, 0.902, 0.9745, 0.4577, 0.4808, 0.914, 0.5707, 0.9766, 0.9773, 0.9926, 0.9926, 0.981, 0.9951, 0.9994, 0.9951, 0.9963, 0.9805]): _vg.add([_i], _w, 'REPLACE')
_vg = ob_small_herbivore_basic.vertex_groups.new(name='Leg R Thigh')
for _i, _w in zip([304, 305, 306, 307, 308, 309, 310, 311, 312, 313, 314, 315, 316, 317, 318, 319, 320, 321, 322, 323, 324, 325, 326, 327, 328, 329, 330, 331, 332, 333, 334, 335, 336, 337, 338, 339, 340, 341, 342, 343, 344, 345, 346, 347, 348, 349, 350, 351, 352, 353, 354, 355, 356, 357, 359, 360, 361, 362, 363, 364, 365], [0.9942, 0.9994, 0.9911, 0.9987, 0.9962, 0.9982, 0.9924, 0.997, 0.9907, 0.9973, 0.996, 0.9992, 0.9944, 0.9993, 0.9956, 0.9976, 0.9986, 0.7393, 0.9992, 0.9993, 0.998, 0.9981, 0.999, 0.9981, 0.9963, 0.9979, 0.999, 0.9964, 0.9971, 0.999, 0.9394, 0.9342, 0.8951, 0.9045, 0.9585, 0.9157, 0.9568, 0.9624, 0.6155, 0.5948, 0.5112, 0.5834, 0.7867, 0.5856, 0.7634, 0.7861, 0.1191, 0.5154, 0.3041, 0.4053, 0.6509, 0.3917, 0.5509, 0.5732, 0.09767, 0.1098, 0.1211, 0.1301, 0.1349, 0.09571, 0.1162]): _vg.add([_i], _w, 'REPLACE')
_vg = ob_small_herbivore_basic.vertex_groups.new(name='Leg R Midsection')
for _i, _w in zip([321, 334, 335, 336, 337, 338, 339, 340, 341, 342, 343, 344, 345, 346, 347, 348, 349, 350, 351, 352, 353, 354, 355, 356, 357, 358, 359, 360, 361, 362, 363, 364, 365, 366, 367, 368, 369, 370, 371, 372, 373, 374, 375, 376, 377, 378, 379, 380, 381, 382, 383, 384, 385, 386, 387, 388, 389, 390, 391, 392, 393, 394, 395, 396, 397, 398, 399, 400, 401, 402, 403, 404, 405, 406, 407, 408, 409, 410, 411, 412, 413, 415, 416, 417, 418, 419, 420, 421], [0.2606, 0.06053, 0.06582, 0.1048, 0.09542, 0.03301, 0.08426, 0.03634, 0.02516, 0.3843, 0.4051, 0.4886, 0.4163, 0.2132, 0.4143, 0.2366, 0.2139, 0.8804, 0.4845, 0.6956, 0.5944, 0.349, 0.6081, 0.449, 0.4267, 0.985, 0.902, 0.8899, 0.8783, 0.8696, 0.8647, 0.9042, 0.8838, 0.8602, 0.9818, 0.9902, 0.9874, 0.9929, 0.9916, 0.9834, 0.9873, 0.7638, 0.7784, 0.9327, 0.9134, 0.8934, 0.9234, 0.7481, 0.8118, 0.3276, 0.7169, 0.862, 0.8367, 0.798, 0.842, 0.7026, 0.7562, 0.2002, 0.4999, 0.4561, 0.4397, 0.2673, 0.444, 0.512, 0.5295, 0.3584, 0.2066, 0.2124, 0.1539, 0.2047, 0.4004, 0.353, 0.04462, 0.1323, 0.2835, 0.1051, 0.1142, 0.09485, 0.1061, 0.3457, 0.2634, 0.08596, 0.01839, 0.02716, 0.01095, 0.01558, 0.093, 0.0683]): _vg.add([_i], _w, 'REPLACE')
_vg = ob_small_herbivore_basic.vertex_groups.new(name='Leg R Shin')
for _i, _w in zip([366, 374, 375, 376, 377, 378, 379, 380, 381, 382, 383, 384, 385, 386, 387, 388, 389, 390, 391, 392, 393, 394, 395, 396, 397, 398, 399, 400, 401, 402, 403, 404, 405, 406, 407, 408, 409, 410, 411, 412, 413, 414, 415, 416, 417, 418, 419, 420, 421, 422, 423, 424, 425, 426, 427, 428, 429, 430, 431, 432, 433, 434, 436, 438, 439, 440, 441, 442, 443], [0.1391, 0.2357, 0.221, 0.06656, 0.08578, 0.1061, 0.07593, 0.2514, 0.1877, 0.6721, 0.2825, 0.1377, 0.1629, 0.2018, 0.1577, 0.2969, 0.2434, 0.7995, 0.4996, 0.5438, 0.5601, 0.7326, 0.5559, 0.4875, 0.4702, 0.6411, 0.7932, 0.7874, 0.846, 0.7951, 0.5991, 0.6466, 0.9519, 0.8672, 0.7158, 0.8947, 0.8855, 0.9049, 0.8937, 0.6538, 0.7362, 0.9742, 0.9131, 0.9654, 0.9609, 0.9691, 0.9668, 0.9063, 0.9312, 0.1484, 0.9665, 0.9914, 0.9869, 0.9803, 0.9864, 0.9682, 0.9731, 0.02618, 0.7751, 0.7524, 0.1212, 0.4873, 0.01592, 0.09798, 0.0009651, 0.5423, 0.5192, 0.08603, 0.4293]): _vg.add([_i], _w, 'REPLACE')
_vg = ob_small_herbivore_basic.vertex_groups.new(name='Leg R Target')
_vg = ob_small_herbivore_basic.vertex_groups.new(name='Leg R IK')
_vg = ob_small_herbivore_basic.vertex_groups.new(name='Leg R Foot')
for _i, _w in zip([422, 423, 428, 429, 430, 431, 432, 433, 434, 435, 436, 437, 438, 439, 440, 441, 442, 443, 444, 445, 446, 447, 448, 449, 450, 451, 452, 453], [0.8515, 0.01307, 0.008949, 0.0001764, 0.9619, 0.2249, 0.2476, 0.8788, 0.5127, 0.9899, 0.967, 0.9991, 0.902, 0.9745, 0.4577, 0.4808, 0.914, 0.5707, 0.9766, 0.9773, 0.9926, 0.9926, 0.981, 0.9951, 0.9994, 0.9951, 0.9963, 0.9804]): _vg.add([_i], _w, 'REPLACE')
_vg = ob_small_herbivore_basic.vertex_groups.new(name='Arm L Shoulder')
for _i, _w in zip([1, 5, 6, 11, 13, 41, 42, 45, 46, 47, 48, 51, 52, 53, 54, 55, 56, 59, 60, 62, 63, 64, 454, 455, 456, 457, 458, 459, 460, 461, 462, 463, 464, 465, 466, 467, 468, 469, 470, 471, 472, 473, 474, 475, 476, 477, 478, 479, 480, 481, 482, 483, 484, 485, 486, 487, 488, 489, 490, 491, 492, 493, 494, 495, 496, 497, 498, 499, 500, 501, 502, 503, 504, 505, 506, 507, 509, 510, 511, 512, 513, 514, 515], [0.06508, 0.166, 0.01244, 0.05046, 0.1812, 0.377, 0.1776, 0.8589, 0.9126, 0.02697, 0.08861, 0.3451, 0.06607, 0.01664, 0.1996, 0.06384, 0.2126, 0.1071, 0.009038, 0.08797, 0.03075, 0.07409, 0.8868, 0.5826, 0.5772, 0.5346, 0.9026, 0.8844, 0.8532, 0.7909, 0.7754, 0.6914, 0.9547, 0.8048, 0.7982, 0.5519, 0.8613, 0.8339, 0.6285, 0.6693, 0.7435, 0.5355, 0.6201, 0.7719, 0.6162, 0.534, 0.8218, 0.924, 0.8501, 0.7244, 0.8748, 0.6353, 0.8353, 0.8765, 0.7335, 0.744, 0.7786, 0.7666, 0.9329, 0.8544, 0.5589, 0.5798, 0.413, 0.4963, 0.6956, 0.4864, 0.7725, 0.8193, 0.1314, 0.5043, 0.2559, 0.3623, 0.588, 0.3446, 0.57, 0.7201, 0.08792, 0.1204, 0.1389, 0.1659, 0.1622, 0.08292, 0.1362]): _vg.add([_i], _w, 'REPLACE')
_vg = ob_small_herbivore_basic.vertex_groups.new(name='Arm L Midsection')
for _i, _w in zip([454, 456, 458, 460, 462, 466, 468, 471, 478, 481, 482, 484, 485, 486, 487, 488, 489, 490, 491, 492, 493, 494, 495, 496, 497, 498, 499, 500, 501, 502, 503, 504, 505, 506, 507, 508, 509, 510, 511, 512, 513, 514, 515, 516, 517, 518, 519, 520, 521, 522, 523, 524, 525, 526, 527, 528, 529, 530, 531, 532, 533, 534, 535, 536, 537, 538, 539, 540, 541, 542, 543, 544, 545, 546, 547, 548, 549, 550, 551, 552, 553, 554, 555, 556, 557, 558, 559, 560, 561, 562, 563, 565, 566, 567, 568, 569, 570, 571], [0.0001768, 0.05282, 0.05353, 0.06162, 0.05967, 0.0268, 0.07464, 0.3201, 0.006045, 0.004629, 0.001738, 0.1327, 0.1089, 0.2224, 0.1945, 0.1994, 0.2079, 0.06151, 0.1311, 0.4338, 0.4169, 0.5705, 0.4818, 0.298, 0.5035, 0.2259, 0.1772, 0.8652, 0.4937, 0.7332, 0.6226, 0.4078, 0.6484, 0.4292, 0.2778, 0.9669, 0.9114, 0.8732, 0.8529, 0.832, 0.8335, 0.9169, 0.8631, 0.7591, 0.9727, 0.9533, 0.9586, 0.9836, 0.9748, 0.9836, 0.9846, 0.6474, 0.6978, 0.4523, 0.7093, 0.835, 0.7682, 0.7343, 0.7574, 0.2871, 0.6171, 0.4773, 0.5297, 0.7399, 0.5545, 0.6824, 0.6806, 0.1837, 0.3449, 0.3495, 0.2315, 0.4252, 0.4029, 0.4611, 0.373, 0.2476, 0.215, 0.1554, 0.2815, 0.3044, 0.348, 0.2801, 0.04643, 0.1254, 0.1942, 0.1444, 0.109, 0.2052, 0.2023, 0.2968, 0.2293, 0.04954, 0.08563, 0.06213, 0.11, 0.1164, 0.08411, 0.1055]): _vg.add([_i], _w, 'REPLACE')
_vg = ob_small_herbivore_basic.vertex_groups.new(name='Arm L Forearm')
for _i, _w in zip([508, 516, 518, 519, 524, 525, 526, 527, 528, 529, 530, 531, 532, 533, 534, 535, 536, 537, 538, 539, 540, 541, 542, 543, 544, 545, 546, 547, 548, 549, 550, 551, 552, 553, 554, 555, 556, 557, 558, 559, 560, 561, 562, 563, 564, 565, 566, 567, 568, 569, 570, 571, 572, 573, 574, 575, 576, 577, 578, 579, 580, 581, 582, 583, 584, 585, 586, 587, 588, 589, 590, 591], [0.00541, 0.2392, 0.03858, 0.02382, 0.3513, 0.3009, 0.5471, 0.2896, 0.1643, 0.2313, 0.2649, 0.2417, 0.7118, 0.3817, 0.5225, 0.4697, 0.2597, 0.4453, 0.3168, 0.3186, 0.8149, 0.654, 0.65, 0.7677, 0.5747, 0.5968, 0.5382, 0.6266, 0.7512, 0.7842, 0.8433, 0.7184, 0.6951, 0.6513, 0.7196, 0.9494, 0.8729, 0.8045, 0.8544, 0.8892, 0.7947, 0.797, 0.7024, 0.7705, 0.9536, 0.9485, 0.9126, 0.9351, 0.89, 0.8826, 0.9149, 0.8944, 0.1647, 0.9458, 0.9657, 0.9566, 0.9861, 0.9747, 0.9569, 0.9713, 0.09702, 0.5264, 0.4758, 0.6935, 0.5616, 0.08915, 0.1791, 0.0628, 0.006559, 0.3326, 0.003578, 0.08318]): _vg.add([_i], _w, 'REPLACE')
_vg = ob_small_herbivore_basic.vertex_groups.new(name='Arm L Target')
_vg = ob_small_herbivore_basic.vertex_groups.new(name='Arm L IK')
_vg = ob_small_herbivore_basic.vertex_groups.new(name='Arm L Hand')
for _i, _w in zip([564, 572, 573, 574, 575, 578, 580, 581, 582, 583, 584, 585, 586, 587, 588, 589, 590, 591], [0.04001, 0.8353, 0.05385, 0.009092, 0.03147, 0.03263, 0.9029, 0.4733, 0.5241, 0.3063, 0.4381, 0.9108, 0.8208, 0.9372, 0.9717, 0.6673, 0.9732, 0.9168]): _vg.add([_i], _w, 'REPLACE')
_vg = ob_small_herbivore_basic.vertex_groups.new(name='Arm R Shoulder')
for _i, _w in zip([2, 5, 6, 11, 14, 41, 42, 43, 44, 47, 48, 50, 52, 53, 54, 55, 57, 58, 60, 61, 63, 65, 592, 593, 594, 595, 596, 597, 598, 599, 600, 601, 602, 603, 604, 605, 606, 607, 608, 609, 610, 611, 612, 613, 614, 615, 616, 617, 618, 619, 620, 621, 622, 623, 624, 625, 626, 627, 628, 629, 630, 631, 632, 633, 634, 635, 636, 637, 638, 639, 640, 641, 642, 643, 644, 645, 647, 648, 649, 650, 651, 652, 653], [0.06507, 0.01271, 0.1659, 0.05019, 0.182, 0.02953, 0.1763, 0.8544, 0.9129, 0.3874, 0.09241, 0.3607, 0.0681, 0.1905, 0.01527, 0.05919, 0.2141, 0.1103, 0.0117, 0.08874, 0.02689, 0.07592, 0.9443, 0.7563, 0.8647, 0.6734, 0.9256, 0.9309, 0.9009, 0.8631, 0.8828, 0.7924, 0.9714, 0.8914, 0.9038, 0.7016, 0.8944, 0.8958, 0.7924, 0.6753, 0.849, 0.6796, 0.7391, 0.8623, 0.8496, 0.6886, 0.8837, 0.9537, 0.9265, 0.8205, 0.9184, 0.7821, 0.8565, 0.8859, 0.7634, 0.7888, 0.7912, 0.7822, 0.9362, 0.8627, 0.5625, 0.5821, 0.4228, 0.51, 0.7001, 0.4928, 0.7735, 0.8219, 0.1315, 0.5056, 0.2613, 0.3704, 0.5914, 0.3491, 0.5706, 0.722, 0.08804, 0.1224, 0.1406, 0.1682, 0.1653, 0.08308, 0.137]): _vg.add([_i], _w, 'REPLACE')
_vg = ob_small_herbivore_basic.vertex_groups.new(name='Arm R Midsection')
for _i, _w in zip([592, 594, 596, 598, 600, 604, 606, 609, 615, 616, 619, 620, 622, 623, 624, 625, 626, 627, 628, 629, 630, 631, 632, 633, 634, 635, 636, 637, 638, 639, 640, 641, 642, 643, 644, 645, 646, 647, 648, 649, 650, 651, 652, 653, 654, 655, 656, 657, 658, 659, 660, 661, 662, 663, 664, 665, 666, 667, 668, 669, 670, 671, 672, 673, 674, 675, 676, 677, 678, 679, 680, 681, 682, 683, 684, 685, 686, 687, 688, 689, 690, 691, 692, 693, 694, 695, 696, 697, 698, 699, 700, 701, 703, 704, 705, 706, 707, 708, 709], [0.0008454, 0.05437, 0.05359, 0.06188, 0.06032, 0.02821, 0.07472, 0.3214, 0.001677, 0.006945, 0.006206, 0.002297, 0.1334, 0.1092, 0.2228, 0.1952, 0.1989, 0.2077, 0.06163, 0.1308, 0.4353, 0.4168, 0.571, 0.4829, 0.2969, 0.5028, 0.2259, 0.1765, 0.8675, 0.4938, 0.7338, 0.6238, 0.4065, 0.6474, 0.4291, 0.2771, 0.9691, 0.912, 0.8738, 0.8541, 0.8304, 0.8319, 0.917, 0.8627, 0.7289, 0.9753, 0.9583, 0.9469, 0.9795, 0.9732, 0.9835, 0.9817, 0.6276, 0.6966, 0.5626, 0.4632, 0.8156, 0.7696, 0.7318, 0.744, 0.2639, 0.6125, 0.494, 0.4498, 0.7203, 0.5586, 0.6798, 0.6697, 0.1651, 0.3252, 0.3386, 0.2019, 0.4174, 0.3742, 0.4603, 0.3814, 0.2269, 0.2011, 0.1367, 0.2791, 0.2371, 0.3509, 0.2914, 0.02943, 0.1106, 0.1747, 0.1327, 0.09604, 0.2041, 0.1657, 0.3017, 0.2416, 0.02825, 0.07785, 0.05463, 0.1135, 0.1033, 0.0923, 0.1181]): _vg.add([_i], _w, 'REPLACE')
_vg = ob_small_herbivore_basic.vertex_groups.new(name='Arm R Forearm')
for _i, _w in zip([646, 654, 656, 657, 662, 663, 664, 665, 666, 667, 668, 669, 670, 671, 672, 673, 674, 675, 676, 677, 678, 679, 680, 681, 682, 683, 684, 685, 686, 687, 688, 689, 690, 691, 692, 693, 694, 695, 696, 697, 698, 699, 700, 701, 702, 703, 704, 705, 706, 707, 708, 709, 710, 711, 712, 713, 714, 715, 716, 717, 718, 719, 720, 721, 722, 723, 724, 725, 726, 727, 728, 729], [0.002395, 0.2698, 0.02886, 0.04849, 0.3715, 0.3024, 0.437, 0.5359, 0.1835, 0.2298, 0.2673, 0.2549, 0.7353, 0.3866, 0.5058, 0.5497, 0.2792, 0.4412, 0.3194, 0.3294, 0.8339, 0.674, 0.661, 0.7975, 0.5824, 0.6255, 0.5389, 0.6181, 0.7722, 0.7982, 0.8622, 0.7207, 0.7624, 0.6483, 0.7081, 0.9586, 0.8882, 0.8244, 0.8662, 0.9024, 0.7957, 0.8336, 0.6975, 0.758, 0.9648, 0.9596, 0.9205, 0.943, 0.8865, 0.8957, 0.9066, 0.8816, 0.2149, 0.9507, 0.9702, 0.9674, 0.9854, 0.9759, 0.9575, 0.9699, 0.1076, 0.5759, 0.7244, 0.6996, 0.5691, 0.0916, 0.18, 0.0778, 0.01574, 0.3355, 0.0066, 0.08373]): _vg.add([_i], _w, 'REPLACE')
_vg = ob_small_herbivore_basic.vertex_groups.new(name='Arm R Target')
_vg = ob_small_herbivore_basic.vertex_groups.new(name='Arm R IK')
_vg = ob_small_herbivore_basic.vertex_groups.new(name='Arm R Hand')
for _i, _w in zip([702, 710, 711, 712, 713, 716, 717, 718, 719, 720, 721, 722, 723, 724, 725, 726, 727, 728, 729], [0.01832, 0.785, 0.04894, 0.0009398, 0.01062, 0.03129, 0.0002613, 0.8924, 0.4239, 0.2755, 0.3002, 0.4306, 0.9084, 0.8198, 0.9222, 0.9671, 0.6644, 0.9717, 0.9162]): _vg.add([_i], _w, 'REPLACE')
_m = ob_small_herbivore_basic.modifiers.new('Armature', 'ARMATURE')
_m.object = ob_small_herbiovre_basic_armeture

# ---- collection membership
col_collection_1.objects.link(ob_small_herbiovre_basic_armeture)
col_collection_1.objects.link(ob_small_herbivore_basic)

# ---- scene / render settings (as saved in the file)
scene.frame_start = 1; scene.frame_end = 250; scene.frame_set(0)
scene.render.engine = 'BLENDER_EEVEE_NEXT'
scene.render.resolution_percentage = 50
scene.render.dither_intensity = 0.0
scene.cycles.use_denoising = False
scene.cycles.samples = 128
scene.cycles.sampling_pattern = 'TABULATED_SOBOL'
scene.cycles.light_sampling_threshold = 0.0
scene.cycles.use_adaptive_sampling = False
scene.cycles.use_light_tree = False
scene.cycles.blur_glossy = 0.0
scene.cycles.sample_clamp_indirect = 0.0
scene.view_settings.view_transform = 'Standard'
bpy.context.view_layer.update()

# ---- added for rendering (the .blend has no active camera and no usable light): camera, sun
cam_auto = bpy.data.cameras.new('AutoCamera')
cam_auto.lens = 50.0
cam_auto.sensor_width = 36.0
cam_auto.clip_end = 1000.0
ob_auto_camera = bpy.data.objects.new('AutoCamera', cam_auto)
scene.collection.objects.link(ob_auto_camera)
ob_auto_camera.location = (10.2986, -13.01, 10.7213)
ob_auto_camera.rotation_euler = (1.09748, -7.21219e-08, 0.694738)
scene.camera = ob_auto_camera
light_auto_sun = bpy.data.lights.new('AutoSun', 'SUN')
light_auto_sun.energy = 3.0
light_auto_sun.angle = 0.0523599
ob_auto_sun = bpy.data.objects.new('AutoSun', light_auto_sun)
scene.collection.objects.link(ob_auto_sun)
ob_auto_sun.rotation_euler = (0.872665, 0.174533, 0.523599)
bpy.context.view_layer.update()

